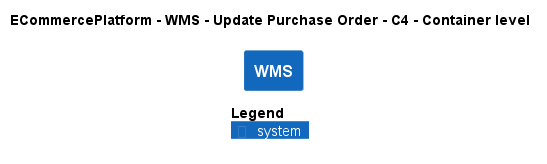

The diagram above was rendered by PlantUML. Its source (embedded in the PNG):
@startuml
!pragma layout smetana
!include ..\..\..\..\..\.c4s\C4_Container.puml

AddElementTag("c4interflow:lifecycle:new", $bgColor=green, $fontColor=#ffffff, $borderColor=green, $shadowing="False")
AddElementTag("c4interflow:lifecycle:changed", $bgColor=orange, $fontColor=#ffffff, $borderColor=orange, $shadowing="False")
AddElementTag("c4interflow:lifecycle:removed", $bgColor=red, $fontColor=#ffffff, $borderColor=red, $shadowing="False")

AddRelTag("c4interflow:lifecycle:new", $textColor=green, $lineColor=green)
AddRelTag("c4interflow:lifecycle:changed", $textColor=orange, $lineColor=orange)
AddRelTag("c4interflow:lifecycle:removed", $textColor=red, $lineColor=red)

SHOW_PERSON_PORTRAIT()
LAYOUT_TOP_DOWN()

skinparam linetype polyline

title ECommercePlatform - WMS - Update Purchase Order - C4 - Container level

System(ECommercePlatform.SoftwareSystems.WMS, "WMS", "")



SHOW_LEGEND()
@enduml